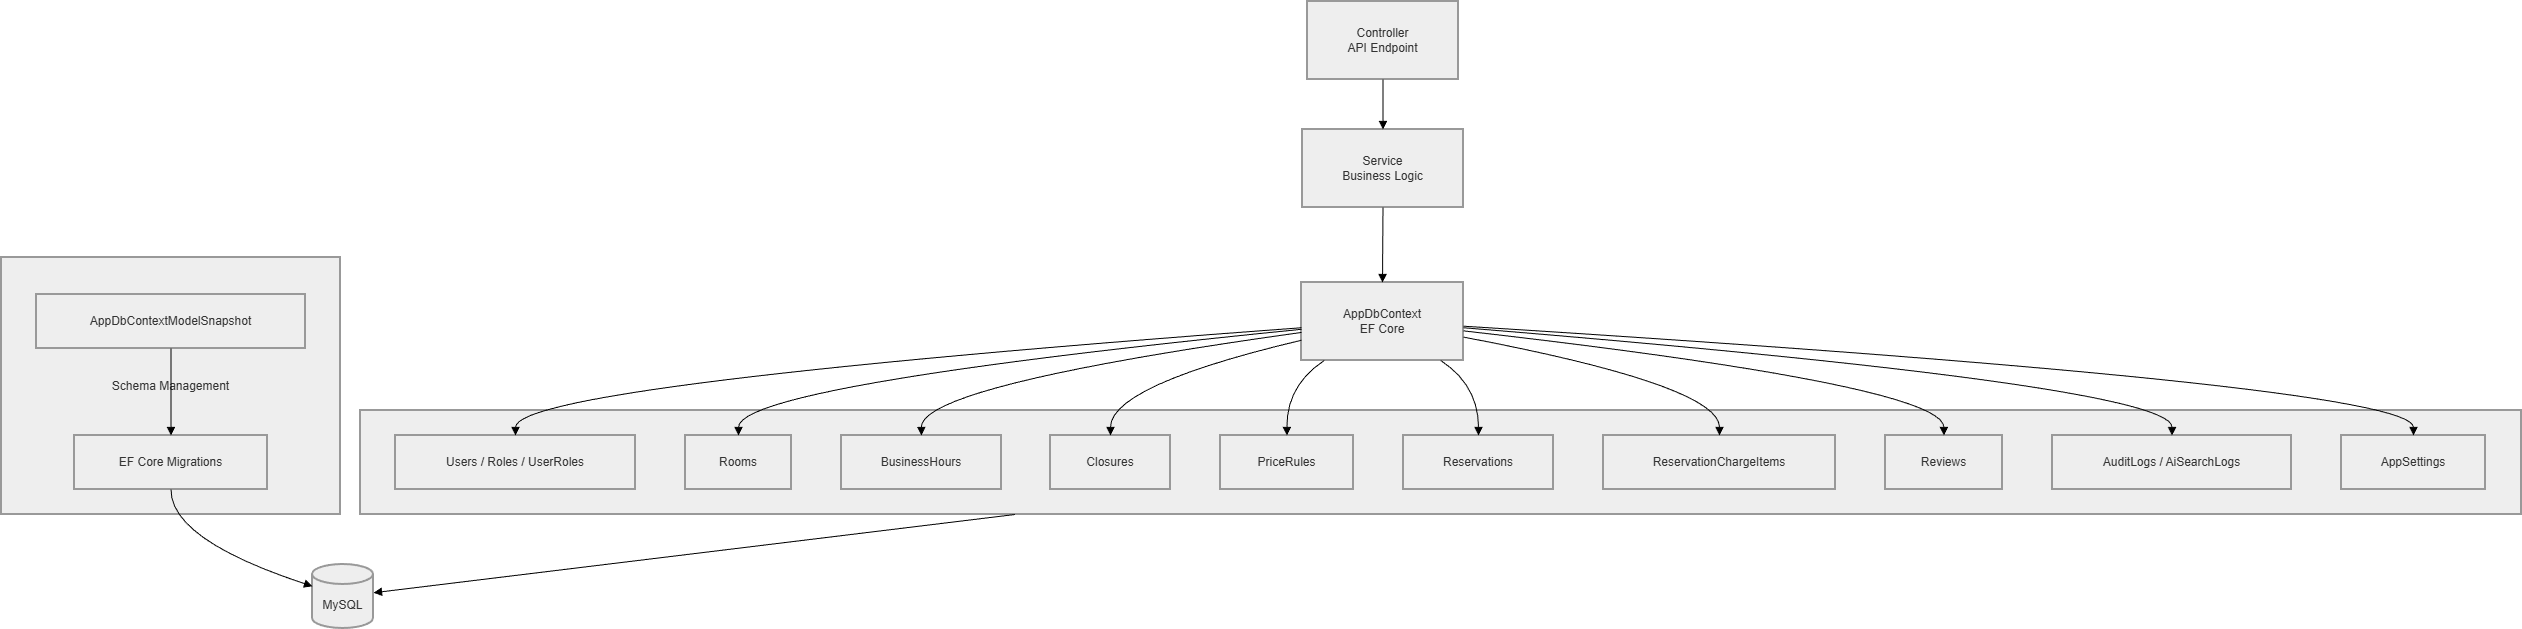

The diagram above was exported from draw.io. Its source (the exported page's mxGraphModel, read from the mxfile embedded in the PNG):
<mxGraphModel dx="1384" dy="811" grid="1" gridSize="10" guides="1" tooltips="1" connect="1" arrows="1" fold="1" page="1" pageScale="1" pageWidth="827" pageHeight="1169" math="0" shadow="0">
  <root>
    <mxCell id="0" />
    <mxCell id="1" parent="0" />
    <mxCell id="zVqc6HaSqNfUGGuRn05w-1" parent="1" style="whiteSpace=wrap;strokeWidth=2;fillColor=light-dark(#eeeeee,#1f2020);strokeColor=light-dark(#999999,#cccccc);fontColor=light-dark(#333333,#cccccc);" value="Schema Management" vertex="1">
      <mxGeometry height="257" width="339" x="20" y="276" as="geometry" />
    </mxCell>
    <mxCell id="zVqc6HaSqNfUGGuRn05w-2" parent="1" style="whiteSpace=wrap;strokeWidth=2;fillColor=light-dark(#eeeeee,#1f2020);strokeColor=light-dark(#999999,#cccccc);fontColor=light-dark(#333333,#cccccc);" value="Entities" vertex="1">
      <mxGeometry height="104" width="2161" x="379" y="429" as="geometry" />
    </mxCell>
    <mxCell id="zVqc6HaSqNfUGGuRn05w-3" parent="1" style="whiteSpace=wrap;strokeWidth=2;fillColor=light-dark(#eeeeee,#1f2020);strokeColor=light-dark(#999999,#cccccc);fontColor=light-dark(#333333,#cccccc);" value="Controller&#10;API Endpoint" vertex="1">
      <mxGeometry height="78" width="151" x="1326" y="20" as="geometry" />
    </mxCell>
    <mxCell id="zVqc6HaSqNfUGGuRn05w-4" parent="1" style="whiteSpace=wrap;strokeWidth=2;fillColor=light-dark(#eeeeee,#1f2020);strokeColor=light-dark(#999999,#cccccc);fontColor=light-dark(#333333,#cccccc);" value="Service&#10;Business Logic" vertex="1">
      <mxGeometry height="78" width="161" x="1321" y="148" as="geometry" />
    </mxCell>
    <mxCell id="zVqc6HaSqNfUGGuRn05w-5" parent="1" style="whiteSpace=wrap;strokeWidth=2;fillColor=light-dark(#eeeeee,#1f2020);strokeColor=light-dark(#999999,#cccccc);fontColor=light-dark(#333333,#cccccc);" value="AppDbContext&#10;EF Core" vertex="1">
      <mxGeometry height="78" width="162" x="1320" y="301" as="geometry" />
    </mxCell>
    <mxCell id="zVqc6HaSqNfUGGuRn05w-6" parent="1" style="shape=cylinder3;boundedLbl=1;backgroundOutline=1;size=10;strokeWidth=2;whiteSpace=wrap;fillColor=light-dark(#eeeeee,#1f2020);strokeColor=light-dark(#999999,#cccccc);fontColor=light-dark(#333333,#cccccc);" value="MySQL" vertex="1">
      <mxGeometry height="64" width="61" x="331" y="583" as="geometry" />
    </mxCell>
    <mxCell id="zVqc6HaSqNfUGGuRn05w-7" parent="1" style="whiteSpace=wrap;strokeWidth=2;fillColor=light-dark(#eeeeee,#1f2020);strokeColor=light-dark(#999999,#cccccc);fontColor=light-dark(#333333,#cccccc);" value="Users / Roles / UserRoles" vertex="1">
      <mxGeometry height="54" width="240" x="414" y="454" as="geometry" />
    </mxCell>
    <mxCell id="zVqc6HaSqNfUGGuRn05w-8" parent="1" style="whiteSpace=wrap;strokeWidth=2;fillColor=light-dark(#eeeeee,#1f2020);strokeColor=light-dark(#999999,#cccccc);fontColor=light-dark(#333333,#cccccc);" value="Rooms" vertex="1">
      <mxGeometry height="54" width="106" x="704" y="454" as="geometry" />
    </mxCell>
    <mxCell id="zVqc6HaSqNfUGGuRn05w-9" parent="1" style="whiteSpace=wrap;strokeWidth=2;fillColor=light-dark(#eeeeee,#1f2020);strokeColor=light-dark(#999999,#cccccc);fontColor=light-dark(#333333,#cccccc);" value="BusinessHours" vertex="1">
      <mxGeometry height="54" width="160" x="860" y="454" as="geometry" />
    </mxCell>
    <mxCell id="zVqc6HaSqNfUGGuRn05w-10" parent="1" style="whiteSpace=wrap;strokeWidth=2;fillColor=light-dark(#eeeeee,#1f2020);strokeColor=light-dark(#999999,#cccccc);fontColor=light-dark(#333333,#cccccc);" value="Closures" vertex="1">
      <mxGeometry height="54" width="120" x="1069" y="454" as="geometry" />
    </mxCell>
    <mxCell id="zVqc6HaSqNfUGGuRn05w-11" parent="1" style="whiteSpace=wrap;strokeWidth=2;fillColor=light-dark(#eeeeee,#1f2020);strokeColor=light-dark(#999999,#cccccc);fontColor=light-dark(#333333,#cccccc);" value="PriceRules" vertex="1">
      <mxGeometry height="54" width="133" x="1239" y="454" as="geometry" />
    </mxCell>
    <mxCell id="zVqc6HaSqNfUGGuRn05w-12" parent="1" style="whiteSpace=wrap;strokeWidth=2;fillColor=light-dark(#eeeeee,#1f2020);strokeColor=light-dark(#999999,#cccccc);fontColor=light-dark(#333333,#cccccc);" value="Reservations" vertex="1">
      <mxGeometry height="54" width="150" x="1422" y="454" as="geometry" />
    </mxCell>
    <mxCell id="zVqc6HaSqNfUGGuRn05w-13" parent="1" style="whiteSpace=wrap;strokeWidth=2;fillColor=light-dark(#eeeeee,#1f2020);strokeColor=light-dark(#999999,#cccccc);fontColor=light-dark(#333333,#cccccc);" value="ReservationChargeItems" vertex="1">
      <mxGeometry height="54" width="232" x="1622" y="454" as="geometry" />
    </mxCell>
    <mxCell id="zVqc6HaSqNfUGGuRn05w-14" parent="1" style="whiteSpace=wrap;strokeWidth=2;fillColor=light-dark(#eeeeee,#1f2020);strokeColor=light-dark(#999999,#cccccc);fontColor=light-dark(#333333,#cccccc);" value="Reviews" vertex="1">
      <mxGeometry height="54" width="117" x="1904" y="454" as="geometry" />
    </mxCell>
    <mxCell id="zVqc6HaSqNfUGGuRn05w-15" parent="1" style="whiteSpace=wrap;strokeWidth=2;fillColor=light-dark(#eeeeee,#1f2020);strokeColor=light-dark(#999999,#cccccc);fontColor=light-dark(#333333,#cccccc);" value="AuditLogs / AiSearchLogs" vertex="1">
      <mxGeometry height="54" width="239" x="2071" y="454" as="geometry" />
    </mxCell>
    <mxCell id="zVqc6HaSqNfUGGuRn05w-16" parent="1" style="whiteSpace=wrap;strokeWidth=2;fillColor=light-dark(#eeeeee,#1f2020);strokeColor=light-dark(#999999,#cccccc);fontColor=light-dark(#333333,#cccccc);" value="AppSettings" vertex="1">
      <mxGeometry height="54" width="144" x="2360" y="454" as="geometry" />
    </mxCell>
    <mxCell id="zVqc6HaSqNfUGGuRn05w-17" parent="1" style="whiteSpace=wrap;strokeWidth=2;fillColor=light-dark(#eeeeee,#1f2020);strokeColor=light-dark(#999999,#cccccc);fontColor=light-dark(#333333,#cccccc);" value="EF Core Migrations" vertex="1">
      <mxGeometry height="54" width="193" x="93" y="454" as="geometry" />
    </mxCell>
    <mxCell id="zVqc6HaSqNfUGGuRn05w-18" parent="1" style="whiteSpace=wrap;strokeWidth=2;fillColor=light-dark(#eeeeee,#1f2020);strokeColor=light-dark(#999999,#cccccc);fontColor=light-dark(#333333,#cccccc);" value="AppDbContextModelSnapshot" vertex="1">
      <mxGeometry height="54" width="269" x="55" y="313" as="geometry" />
    </mxCell>
    <mxCell id="zVqc6HaSqNfUGGuRn05w-19" edge="1" parent="1" source="zVqc6HaSqNfUGGuRn05w-3" style="curved=1;startArrow=none;endArrow=block;exitX=0.5;exitY=1;entryX=0.5;entryY=0;rounded=0;" target="zVqc6HaSqNfUGGuRn05w-4" value="">
      <mxGeometry relative="1" as="geometry">
        <Array as="points" />
      </mxGeometry>
    </mxCell>
    <mxCell id="zVqc6HaSqNfUGGuRn05w-20" edge="1" parent="1" source="zVqc6HaSqNfUGGuRn05w-4" style="curved=1;startArrow=none;endArrow=block;exitX=0.5;exitY=1;entryX=0.5;entryY=0;rounded=0;" target="zVqc6HaSqNfUGGuRn05w-5" value="">
      <mxGeometry relative="1" as="geometry">
        <Array as="points" />
      </mxGeometry>
    </mxCell>
    <mxCell id="zVqc6HaSqNfUGGuRn05w-21" edge="1" parent="1" source="zVqc6HaSqNfUGGuRn05w-5" style="curved=1;startArrow=none;endArrow=block;exitX=0;exitY=0.58;entryX=0.5;entryY=0;rounded=0;" target="zVqc6HaSqNfUGGuRn05w-7" value="">
      <mxGeometry relative="1" as="geometry">
        <Array as="points">
          <mxPoint x="534" y="404" />
        </Array>
      </mxGeometry>
    </mxCell>
    <mxCell id="zVqc6HaSqNfUGGuRn05w-22" edge="1" parent="1" source="zVqc6HaSqNfUGGuRn05w-5" style="curved=1;startArrow=none;endArrow=block;exitX=0;exitY=0.6;entryX=0.5;entryY=0;rounded=0;" target="zVqc6HaSqNfUGGuRn05w-8" value="">
      <mxGeometry relative="1" as="geometry">
        <Array as="points">
          <mxPoint x="757" y="404" />
        </Array>
      </mxGeometry>
    </mxCell>
    <mxCell id="zVqc6HaSqNfUGGuRn05w-23" edge="1" parent="1" source="zVqc6HaSqNfUGGuRn05w-5" style="curved=1;startArrow=none;endArrow=block;exitX=0;exitY=0.64;entryX=0.5;entryY=0;rounded=0;" target="zVqc6HaSqNfUGGuRn05w-9" value="">
      <mxGeometry relative="1" as="geometry">
        <Array as="points">
          <mxPoint x="939" y="404" />
        </Array>
      </mxGeometry>
    </mxCell>
    <mxCell id="zVqc6HaSqNfUGGuRn05w-24" edge="1" parent="1" source="zVqc6HaSqNfUGGuRn05w-5" style="curved=1;startArrow=none;endArrow=block;exitX=0;exitY=0.74;entryX=0.5;entryY=0;rounded=0;" target="zVqc6HaSqNfUGGuRn05w-10" value="">
      <mxGeometry relative="1" as="geometry">
        <Array as="points">
          <mxPoint x="1129" y="404" />
        </Array>
      </mxGeometry>
    </mxCell>
    <mxCell id="zVqc6HaSqNfUGGuRn05w-25" edge="1" parent="1" source="zVqc6HaSqNfUGGuRn05w-5" style="curved=1;startArrow=none;endArrow=block;exitX=0.14;exitY=1;entryX=0.5;entryY=0;rounded=0;" target="zVqc6HaSqNfUGGuRn05w-11" value="">
      <mxGeometry relative="1" as="geometry">
        <Array as="points">
          <mxPoint x="1305" y="404" />
        </Array>
      </mxGeometry>
    </mxCell>
    <mxCell id="zVqc6HaSqNfUGGuRn05w-26" edge="1" parent="1" source="zVqc6HaSqNfUGGuRn05w-5" style="curved=1;startArrow=none;endArrow=block;exitX=0.86;exitY=1;entryX=0.5;entryY=0;rounded=0;" target="zVqc6HaSqNfUGGuRn05w-12" value="">
      <mxGeometry relative="1" as="geometry">
        <Array as="points">
          <mxPoint x="1497" y="404" />
        </Array>
      </mxGeometry>
    </mxCell>
    <mxCell id="zVqc6HaSqNfUGGuRn05w-27" edge="1" parent="1" source="zVqc6HaSqNfUGGuRn05w-5" style="curved=1;startArrow=none;endArrow=block;exitX=1;exitY=0.7;entryX=0.5;entryY=0;rounded=0;" target="zVqc6HaSqNfUGGuRn05w-13" value="">
      <mxGeometry relative="1" as="geometry">
        <Array as="points">
          <mxPoint x="1738" y="404" />
        </Array>
      </mxGeometry>
    </mxCell>
    <mxCell id="zVqc6HaSqNfUGGuRn05w-28" edge="1" parent="1" source="zVqc6HaSqNfUGGuRn05w-5" style="curved=1;startArrow=none;endArrow=block;exitX=1;exitY=0.62;entryX=0.5;entryY=0;rounded=0;" target="zVqc6HaSqNfUGGuRn05w-14" value="">
      <mxGeometry relative="1" as="geometry">
        <Array as="points">
          <mxPoint x="1962" y="404" />
        </Array>
      </mxGeometry>
    </mxCell>
    <mxCell id="zVqc6HaSqNfUGGuRn05w-29" edge="1" parent="1" source="zVqc6HaSqNfUGGuRn05w-5" style="curved=1;startArrow=none;endArrow=block;exitX=1;exitY=0.58;entryX=0.5;entryY=0;rounded=0;" target="zVqc6HaSqNfUGGuRn05w-15" value="">
      <mxGeometry relative="1" as="geometry">
        <Array as="points">
          <mxPoint x="2191" y="404" />
        </Array>
      </mxGeometry>
    </mxCell>
    <mxCell id="zVqc6HaSqNfUGGuRn05w-30" edge="1" parent="1" source="zVqc6HaSqNfUGGuRn05w-5" style="curved=1;startArrow=none;endArrow=block;exitX=1;exitY=0.56;entryX=0.5;entryY=0;rounded=0;" target="zVqc6HaSqNfUGGuRn05w-16" value="">
      <mxGeometry relative="1" as="geometry">
        <Array as="points">
          <mxPoint x="2432" y="404" />
        </Array>
      </mxGeometry>
    </mxCell>
    <mxCell id="zVqc6HaSqNfUGGuRn05w-31" edge="1" parent="1" source="zVqc6HaSqNfUGGuRn05w-17" style="curved=1;startArrow=none;endArrow=block;exitX=0.5;exitY=1;entryX=0;entryY=0.34;rounded=0;" target="zVqc6HaSqNfUGGuRn05w-6" value="">
      <mxGeometry relative="1" as="geometry">
        <Array as="points">
          <mxPoint x="189" y="558" />
        </Array>
      </mxGeometry>
    </mxCell>
    <mxCell id="zVqc6HaSqNfUGGuRn05w-32" edge="1" parent="1" source="zVqc6HaSqNfUGGuRn05w-18" style="curved=1;startArrow=none;endArrow=block;exitX=0.5;exitY=1;entryX=0.5;entryY=0;rounded=0;" target="zVqc6HaSqNfUGGuRn05w-17" value="">
      <mxGeometry relative="1" as="geometry">
        <Array as="points" />
      </mxGeometry>
    </mxCell>
    <mxCell id="zVqc6HaSqNfUGGuRn05w-33" edge="1" parent="1" source="zVqc6HaSqNfUGGuRn05w-2" style="curved=1;startArrow=none;endArrow=block;rounded=0;" target="zVqc6HaSqNfUGGuRn05w-6" value="">
      <mxGeometry relative="1" as="geometry">
        <Array as="points" />
      </mxGeometry>
    </mxCell>
  </root>
</mxGraphModel>